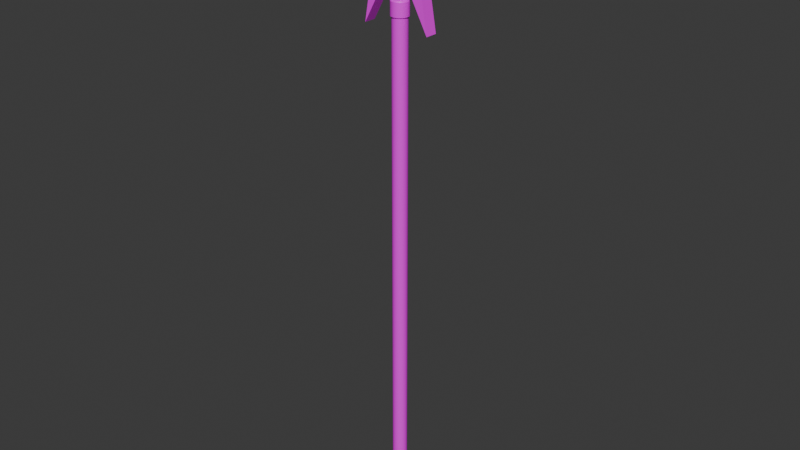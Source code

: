 # Source: spearLvl2.blend  (saved by Blender 5.0.119; exported with 4.5.12 LTS)
import bpy
from mathutils import Matrix  # noqa: F401  (used for matrix-valued properties, if any)

bpy.ops.wm.read_factory_settings(use_empty=True)
scene = bpy.context.scene
scene.name = 'Scene'

# ---- images (referenced by path relative to the original .blend; pixels are not part of the script)
import os
ASSET_DIR = os.environ.get("B2B_ASSET_DIR", "")  # directory of the original .blend (textures are referenced by path, not embedded)
HERE = os.path.dirname(os.path.abspath(__file__))  # packed textures are extracted next to this script under _unpacked/

def load_image(name, relpath, width, height, colorspace="sRGB"):
    """Load a texture the original file referenced (path relative to the .blend, or extracted next to this script)."""
    p = next((c for c in (os.path.join(HERE, relpath), os.path.join(ASSET_DIR, relpath)) if relpath and os.path.exists(c)), "")
    if p:
        img = bpy.data.images.load(p, check_existing=True)
        img.name = name
    else:  # same state as the original file: an image datablock whose file is absent (Cycles renders it pink)
        img = bpy.data.images.new(name, width, height)
        img.source = "FILE"
        img.filepath = "//" + (relpath or name)
    img.colorspace_settings.name = colorspace
    return img
img_spearlvl2texture = load_image('SpearLvl2Texture', 'SpearLvl2Texture.png', 1024, 1024, 'sRGB')

# ---- materials (node trees are filled in below, after node groups)
mat_material_001 = bpy.data.materials.new('Material.001')

# ---- node groups
ng_smooth_by_angle_001 = bpy.data.node_groups.new('Smooth by Angle.001', 'GeometryNodeTree')
_s = ng_smooth_by_angle_001.interface.new_socket(name='Mesh', in_out='OUTPUT', socket_type='NodeSocketGeometry')
_s = ng_smooth_by_angle_001.interface.new_socket(name='Mesh', in_out='INPUT', socket_type='NodeSocketGeometry')
_s = ng_smooth_by_angle_001.interface.new_socket(name='Angle', in_out='INPUT', socket_type='NodeSocketFloat')
_s.subtype = 'ANGLE'
_s.default_value = 0.5236
_s.min_value = 0.0
_s.max_value = 3.142
_s.description = 'Maximum face angle for smooth edges'
_s = ng_smooth_by_angle_001.interface.new_socket(name='Ignore Sharpness', in_out='INPUT', socket_type='NodeSocketBool')
_s.force_non_field = True
ng_smooth_by_angle_001.is_modifier = True
_N = ng_smooth_by_angle_001.nodes; _L = ng_smooth_by_angle_001.links
n0 = _N.new('GeometryNodeSetShadeSmooth'); n0.name = 'Set Shade Smooth'; n0.location = (120, -80)
n0.domain = 'EDGE'
n1 = _N.new('GeometryNodeSetShadeSmooth'); n1.name = 'Set Shade Smooth.001'; n1.location = (300, -80)
n2 = _N.new('NodeGroupOutput'); n2.name = 'Group Output'; n2.location = (480, -80)
n3 = _N.new('GeometryNodeInputMeshEdgeAngle'); n3.name = 'Edge Angle'; n3.location = (-440, -240)
n4 = _N.new('NodeGroupInput'); n4.name = 'Group Input'; n4.location = (-80, -80)
n5 = _N.new('GeometryNodeInputEdgeSmooth'); n5.name = 'Is Edge Smooth'; n5.location = (-260, -120)
n6 = _N.new('GeometryNodeInputShadeSmooth'); n6.name = 'Is Shade Smooth'; n6.location = (-440, -397)
n7 = _N.new('FunctionNodeCompare'); n7.name = 'Compare'; n7.location = (-260, -260)
n7.operation = 'LESS_EQUAL'
n7.inputs[6].default_value = (0.0, 0.0, 0.0, 0.0)
n7.inputs[7].default_value = (0.0, 0.0, 0.0, 0.0)
n8 = _N.new('FunctionNodeBooleanMath'); n8.name = 'Boolean Math.001'; n8.location = (-80, -260)
n9 = _N.new('NodeGroupInput'); n9.name = 'Group Input.001'; n9.location = (-440, -329)
n10 = _N.new('NodeGroupInput'); n10.name = 'Group Input.002'; n10.location = (-259, -189)
n11 = _N.new('FunctionNodeBooleanMath'); n11.name = 'Boolean Math'; n11.location = (-80, -149)
n11.operation = 'OR'
n12 = _N.new('FunctionNodeBooleanMath'); n12.name = 'Boolean Math.002'; n12.location = (-260, -380)
n12.operation = 'OR'
n13 = _N.new('NodeGroupInput'); n13.name = 'Group Input.003'; n13.location = (-440, -460)
_L.new(n3.outputs[0], n7.inputs[0])
_L.new(n1.outputs[0], n2.inputs[0])
_L.new(n9.outputs[1], n7.inputs[1])
_L.new(n7.outputs[0], n8.inputs[0])
_L.new(n4.outputs[0], n0.inputs[0])
_L.new(n0.outputs[0], n1.inputs[0])
_L.new(n8.outputs[0], n0.inputs[2])
_L.new(n10.outputs[2], n11.inputs[1])
_L.new(n5.outputs[0], n11.inputs[0])
_L.new(n11.outputs[0], n0.inputs[1])
_L.new(n13.outputs[2], n12.inputs[1])
_L.new(n6.outputs[0], n12.inputs[0])
_L.new(n12.outputs[0], n8.inputs[1])
n2.is_active_output = True

# ---- material node trees
mat_material_001.use_nodes = True; mat_material_001.node_tree.nodes.clear()
_N = mat_material_001.node_tree.nodes; _L = mat_material_001.node_tree.links
n0 = _N.new('ShaderNodeBsdfPrincipled'); n0.name = 'Principled BSDF'; n0.location = (-200, 100)
n1 = _N.new('ShaderNodeOutputMaterial'); n1.name = 'Material Output'; n1.location = (200, 100)
n2 = _N.new('ShaderNodeTexImage'); n2.name = 'Image Texture'; n2.location = (-490, 71)
n2.image = img_spearlvl2texture
_L.new(n0.outputs[0], n1.inputs[0])
_L.new(n2.outputs[0], n0.inputs[0])
n1.is_active_output = True

# ---- world
world_world = bpy.data.worlds.new('World'); scene.world = world_world
world_world.use_nodes = True; world_world.node_tree.nodes.clear()
_N = world_world.node_tree.nodes; _L = world_world.node_tree.links
n0 = _N.new('ShaderNodeOutputWorld'); n0.name = 'World Output'; n0.location = (300, 300)
n1 = _N.new('ShaderNodeBackground'); n1.name = 'Background'; n1.location = (10, 300)
n1.inputs[0].default_value = (0.05088, 0.05088, 0.05088, 1.0)
_L.new(n1.outputs[0], n0.inputs[0])
n0.is_active_output = True
world_world.color = (0.05088, 0.05088, 0.05088)
world_world.use_sun_shadow = False
world_world.sun_shadow_jitter_overblur = 0.0

# ---- meshes
me_cylinder_001 = bpy.data.meshes.new('Cylinder.001')
me_cylinder_001.from_pydata([(0.02259, -5.581e-08, 0.6818), (0.02216, -0.004407, 0.6818), (0.02087, -0.008645, 0.6818), (0.01878, -0.01255, 0.6818), (0.01597, -0.01597, 0.6818), (0.01255, -0.01878, 0.6818), (0.008645, -0.02087, 0.6818), (0.004407, -0.02216, 0.6818), (-5.576e-08, -0.02259, 0.6818), (-0.004407, -0.02216, 0.6818), (-0.008645, -0.02087, 0.6818), (-0.01255, -0.01878, 0.6818), (-0.01597, -0.01597, 0.6818), (-0.01878, -0.01255, 0.6818), (-0.02087, -0.008645, 0.6818), (-0.02216, -0.004407, 0.6818), (-0.02259, -5.383e-08, 0.6818), (-0.02216, 0.004407, 0.6818), (-0.02087, 0.008645, 0.6818), (-0.01878, 0.01255, 0.6818), (-0.01597, 0.01597, 0.6818), (-0.01255, 0.01878, 0.6818), (-0.008645, 0.02087, 0.6818), (-0.004407, 0.02216, 0.6818), (-5.379e-08, 0.02259, 0.6818), (0.004407, 0.02216, 0.6818), (0.008645, 0.02087, 0.6818), (0.01255, 0.01878, 0.6818), (0.01597, 0.01597, 0.6818), (0.01878, 0.01255, 0.6818), (0.02087, 0.008645, 0.6818), (0.02216, 0.004407, 0.6818), (0.01932, 5.147e-08, -0.6929), (0.01895, -0.003769, -0.6929), (0.01785, -0.007394, -0.6929), (0.01607, -0.01073, -0.6929), (0.01366, -0.01366, -0.6929), (0.01073, -0.01607, -0.6929), (0.007394, -0.01785, -0.6929), (0.003769, -0.01895, -0.6929), (5.147e-08, -0.01932, -0.6929), (-0.003769, -0.01895, -0.6929), (-0.007394, -0.01785, -0.6929), (-0.01073, -0.01607, -0.6929), (-0.01366, -0.01366, -0.6929), (-0.01607, -0.01073, -0.6929), (-0.01785, -0.007394, -0.6929), (-0.01895, -0.003769, -0.6929), (-0.01932, 5.316e-08, -0.6929), (-0.01895, 0.003769, -0.6929), (-0.01785, 0.007394, -0.6929), (-0.01607, 0.01073, -0.6929), (-0.01366, 0.01366, -0.6929), (-0.01073, 0.01607, -0.6929), (-0.007394, 0.01785, -0.6929), (-0.003769, 0.01895, -0.6929), (5.316e-08, 0.01932, -0.6929), (0.003769, 0.01895, -0.6929), (0.007394, 0.01785, -0.6929), (0.01073, 0.01607, -0.6929), (0.01366, 0.01366, -0.6929), (0.01607, 0.01073, -0.6929), (0.01785, 0.007394, -0.6929), (0.01895, 0.003769, -0.6929), (0.02261, -0.004498, -0.6975), (0.0213, -0.008823, -0.6975), (0.01917, -0.01281, -0.6975), (0.0163, -0.0163, -0.6975), (0.01281, -0.01917, -0.6975), (0.008823, -0.0213, -0.6975), (0.004498, -0.02261, -0.6975), (5.167e-08, -0.02305, -0.6975), (-0.004498, -0.02261, -0.6975), (-0.008823, -0.0213, -0.6975), (-0.01281, -0.01917, -0.6975), (-0.0163, -0.0163, -0.6975), (-0.01917, -0.01281, -0.6975), (-0.0213, -0.008823, -0.6975), (-0.02261, -0.004498, -0.6975), (-0.02305, 5.357e-08, -0.6975), (-0.02261, 0.004498, -0.6975), (-0.0213, 0.008823, -0.6975), (-0.01917, 0.01281, -0.6975), (-0.0163, 0.0163, -0.6975), (-0.01281, 0.01917, -0.6975), (-0.008823, 0.0213, -0.6975), (-0.004498, 0.02261, -0.6975), (5.369e-08, 0.02305, -0.6975), (0.004498, 0.02261, -0.6975), (0.008823, 0.0213, -0.6975), (0.01281, 0.01917, -0.6975), (0.0163, 0.0163, -0.6975), (0.01917, 0.01281, -0.6975), (0.0213, 0.008823, -0.6975), (0.02261, 0.004498, -0.6975), (0.02305, 5.156e-08, -0.6975), (0.02268, 5.237e-08, -0.7081), (0.02305, 5.228e-08, -0.707), (0.02224, -0.004425, -0.7081), (0.02261, -0.004498, -0.707), (0.02095, -0.008679, -0.7081), (0.0213, -0.008823, -0.707), (0.01886, -0.0126, -0.7081), (0.01917, -0.01281, -0.707), (0.01604, -0.01604, -0.7081), (0.0163, -0.0163, -0.707), (0.0126, -0.01886, -0.7081), (0.01281, -0.01917, -0.707), (0.008679, -0.02095, -0.7081), (0.008823, -0.0213, -0.707), (0.004425, -0.02224, -0.7081), (0.004498, -0.02261, -0.707), (5.25e-08, -0.02268, -0.7081), (5.24e-08, -0.02305, -0.707), (-0.004425, -0.02224, -0.7081), (-0.004498, -0.02261, -0.707), (-0.008679, -0.02095, -0.7081), (-0.008823, -0.0213, -0.707), (-0.0126, -0.01886, -0.7081), (-0.01281, -0.01917, -0.707), (-0.01604, -0.01604, -0.7081), (-0.0163, -0.0163, -0.707), (-0.01886, -0.0126, -0.7081), (-0.01917, -0.01281, -0.707), (-0.02095, -0.008679, -0.7081), (-0.0213, -0.008822, -0.707), (-0.02224, -0.004425, -0.7081), (-0.02261, -0.004498, -0.707), (-0.02268, 5.435e-08, -0.7081), (-0.02305, 5.429e-08, -0.707), (-0.02224, 0.004425, -0.7081), (-0.02261, 0.004498, -0.707), (-0.02095, 0.008679, -0.7081), (-0.0213, 0.008823, -0.707), (-0.01886, 0.0126, -0.7081), (-0.01917, 0.01281, -0.707), (-0.01604, 0.01604, -0.7081), (-0.0163, 0.0163, -0.707), (-0.0126, 0.01886, -0.7081), (-0.01281, 0.01917, -0.707), (-0.008679, 0.02095, -0.7081), (-0.008822, 0.0213, -0.707), (-0.004425, 0.02224, -0.7081), (-0.004498, 0.02261, -0.707), (5.448e-08, 0.02268, -0.7081), (5.441e-08, 0.02305, -0.707), (0.004425, 0.02224, -0.7081), (0.004498, 0.02261, -0.707), (0.008679, 0.02095, -0.7081), (0.008823, 0.0213, -0.707), (0.0126, 0.01886, -0.7081), (0.01281, 0.01917, -0.707), (0.01604, 0.01604, -0.7081), (0.0163, 0.0163, -0.707), (0.01886, 0.0126, -0.7081), (0.01917, 0.01281, -0.707), (0.02095, 0.008679, -0.7081), (0.0213, 0.008823, -0.707), (0.02224, 0.004425, -0.7081), (0.02261, 0.004498, -0.707), (0.01932, -5.192e-10, 0.6443), (0.01895, -0.003769, 0.6443), (0.01785, -0.007394, 0.6443), (0.01607, -0.01073, 0.6443), (0.01366, -0.01366, 0.6443), (0.01073, -0.01607, 0.6443), (0.007394, -0.01785, 0.6443), (0.003769, -0.01895, 0.6443), (-5.192e-10, -0.01932, 0.6443), (-0.003769, -0.01895, 0.6443), (-0.007394, -0.01785, 0.6443), (-0.01073, -0.01607, 0.6443), (-0.01366, -0.01366, 0.6443), (-0.01607, -0.01073, 0.6443), (-0.01785, -0.007394, 0.6443), (-0.01895, -0.003769, 0.6443), (-0.01932, 1.17e-09, 0.6443), (-0.01895, 0.003769, 0.6443), (-0.01785, 0.007394, 0.6443), (-0.01607, 0.01073, 0.6443), (-0.01366, 0.01366, 0.6443), (-0.01073, 0.01607, 0.6443), (-0.007394, 0.01785, 0.6443), (-0.003769, 0.01895, 0.6443), (1.17e-09, 0.01932, 0.6443), (0.003769, 0.01895, 0.6443), (0.007394, 0.01785, 0.6443), (0.01073, 0.01607, 0.6443), (0.01366, 0.01366, 0.6443), (0.01607, 0.01073, 0.6443), (0.01785, 0.007394, 0.6443), (0.01895, 0.003769, 0.6443), (0.02259, 1.719e-09, 0.6471), (0.02216, -0.004407, 0.6471), (0.02087, -0.008645, 0.6471), (0.01878, -0.01255, 0.6471), (0.01597, -0.01597, 0.6471), (0.01255, -0.01878, 0.6471), (0.008645, -0.02087, 0.6471), (0.004407, -0.02216, 0.6471), (1.762e-09, -0.02259, 0.6471), (-0.004407, -0.02216, 0.6471), (-0.008645, -0.02087, 0.6471), (-0.01255, -0.01878, 0.6471), (-0.01597, -0.01597, 0.6471), (-0.01878, -0.01255, 0.6471), (-0.02087, -0.008645, 0.6471), (-0.02216, -0.004407, 0.6471), (-0.02259, 3.694e-09, 0.6471), (-0.02216, 0.004407, 0.6471), (-0.02087, 0.008645, 0.6471), (-0.01878, 0.01255, 0.6471), (-0.01597, 0.01597, 0.6471), (-0.01255, 0.01878, 0.6471), (-0.008645, 0.02087, 0.6471), (-0.004407, 0.02216, 0.6471), (3.737e-09, 0.02259, 0.6471), (0.004407, 0.02216, 0.6471), (0.008645, 0.02087, 0.6471), (0.01255, 0.01878, 0.6471), (0.01597, 0.01597, 0.6471), (0.01878, 0.01255, 0.6471), (0.02087, 0.008645, 0.6471), (0.02216, 0.004407, 0.6471), (0.02056, -0.004091, 0.6844), (0.02097, -5.625e-08, 0.6844), (0.01937, -0.008024, 0.6844), (0.01743, -0.01165, 0.6844), (0.01483, -0.01483, 0.6844), (0.01165, -0.01743, 0.6844), (0.008024, -0.01937, 0.6844), (0.004091, -0.02056, 0.6844), (-5.585e-08, -0.02097, 0.6844), (-0.004091, -0.02056, 0.6844), (-0.008024, -0.01937, 0.6844), (-0.01165, -0.01743, 0.6844), (-0.01483, -0.01483, 0.6844), (-0.01743, -0.01165, 0.6844), (-0.01937, -0.008024, 0.6844), (-0.02056, -0.004091, 0.6844), (-0.02097, -5.442e-08, 0.6844), (-0.02056, 0.004091, 0.6844), (-0.01937, 0.008024, 0.6844), (-0.01743, 0.01165, 0.6844), (-0.01483, 0.01483, 0.6844), (-0.01165, 0.01743, 0.6844), (-0.008024, 0.01937, 0.6844), (-0.004091, 0.02056, 0.6844), (-5.401e-08, 0.02097, 0.6844), (0.004091, 0.02056, 0.6844), (0.008024, 0.01937, 0.6844), (0.01165, 0.01743, 0.6844), (0.01483, 0.01483, 0.6844), (0.01743, 0.01165, 0.6844), (0.01937, 0.008024, 0.6844), (0.02056, 0.004091, 0.6844)], [], [(192, 0, 1, 193), (193, 1, 2, 194), (194, 2, 3, 195), (195, 3, 4, 196), (196, 4, 5, 197), (197, 5, 6, 198), (198, 6, 7, 199), (199, 7, 8, 200), (200, 8, 9, 201), (201, 9, 10, 202), (202, 10, 11, 203), (203, 11, 12, 204), (204, 12, 13, 205), (205, 13, 14, 206), (206, 14, 15, 207), (207, 15, 16, 208), (208, 16, 17, 209), (209, 17, 18, 210), (210, 18, 19, 211), (211, 19, 20, 212), (212, 20, 21, 213), (213, 21, 22, 214), (214, 22, 23, 215), (215, 23, 24, 216), (216, 24, 25, 217), (217, 25, 26, 218), (218, 26, 27, 219), (219, 27, 28, 220), (220, 28, 29, 221), (221, 29, 30, 222), (12, 11, 235, 236), (222, 30, 31, 223), (223, 31, 0, 192), (159, 94, 95, 97), (94, 63, 32, 95), (93, 62, 63, 94), (92, 61, 62, 93), (91, 60, 61, 92), (90, 59, 60, 91), (89, 58, 59, 90), (88, 57, 58, 89), (87, 56, 57, 88), (86, 55, 56, 87), (85, 54, 55, 86), (84, 53, 54, 85), (83, 52, 53, 84), (82, 51, 52, 83), (81, 50, 51, 82), (80, 49, 50, 81), (79, 48, 49, 80), (78, 47, 48, 79), (77, 46, 47, 78), (76, 45, 46, 77), (75, 44, 45, 76), (74, 43, 44, 75), (73, 42, 43, 74), (72, 41, 42, 73), (71, 40, 41, 72), (70, 39, 40, 71), (69, 38, 39, 70), (68, 37, 38, 69), (67, 36, 37, 68), (66, 35, 36, 67), (65, 34, 35, 66), (64, 33, 34, 65), (95, 32, 33, 64), (96, 98, 100, 102, 104, 106, 108, 110, 112, 114, 116, 118, 120, 122, 124, 126, 128, 130, 132, 134, 136, 138, 140, 142, 144, 146, 148, 150, 152, 154, 156, 158), (101, 65, 66, 103), (103, 66, 67, 105), (105, 67, 68, 107), (107, 68, 69, 109), (109, 69, 70, 111), (111, 70, 71, 113), (113, 71, 72, 115), (115, 72, 73, 117), (117, 73, 74, 119), (119, 74, 75, 121), (121, 75, 76, 123), (123, 76, 77, 125), (125, 77, 78, 127), (127, 78, 79, 129), (129, 79, 80, 131), (131, 80, 81, 133), (133, 81, 82, 135), (135, 82, 83, 137), (137, 83, 84, 139), (139, 84, 85, 141), (141, 85, 86, 143), (143, 86, 87, 145), (145, 87, 88, 147), (147, 88, 89, 149), (149, 89, 90, 151), (151, 90, 91, 153), (153, 91, 92, 155), (155, 92, 93, 157), (157, 93, 94, 159), (99, 64, 65, 101), (97, 99, 98, 96), (99, 101, 100, 98), (101, 103, 102, 100), (103, 105, 104, 102), (105, 107, 106, 104), (107, 109, 108, 106), (109, 111, 110, 108), (111, 113, 112, 110), (113, 115, 114, 112), (115, 117, 116, 114), (117, 119, 118, 116), (119, 121, 120, 118), (121, 123, 122, 120), (123, 125, 124, 122), (125, 127, 126, 124), (127, 129, 128, 126), (129, 131, 130, 128), (131, 133, 132, 130), (133, 135, 134, 132), (135, 137, 136, 134), (137, 139, 138, 136), (139, 141, 140, 138), (141, 143, 142, 140), (143, 145, 144, 142), (145, 147, 146, 144), (147, 149, 148, 146), (149, 151, 150, 148), (151, 153, 152, 150), (153, 155, 154, 152), (155, 157, 156, 154), (157, 159, 158, 156), (159, 97, 96, 158), (97, 95, 64, 99), (63, 191, 160, 32), (62, 190, 191, 63), (61, 189, 190, 62), (60, 188, 189, 61), (59, 187, 188, 60), (58, 186, 187, 59), (57, 185, 186, 58), (56, 184, 185, 57), (55, 183, 184, 56), (54, 182, 183, 55), (53, 181, 182, 54), (52, 180, 181, 53), (51, 179, 180, 52), (50, 178, 179, 51), (49, 177, 178, 50), (48, 176, 177, 49), (47, 175, 176, 48), (46, 174, 175, 47), (45, 173, 174, 46), (44, 172, 173, 45), (43, 171, 172, 44), (42, 170, 171, 43), (41, 169, 170, 42), (40, 168, 169, 41), (39, 167, 168, 40), (38, 166, 167, 39), (37, 165, 166, 38), (36, 164, 165, 37), (35, 163, 164, 36), (34, 162, 163, 35), (33, 161, 162, 34), (32, 160, 161, 33), (191, 223, 192, 160), (190, 222, 223, 191), (189, 221, 222, 190), (188, 220, 221, 189), (187, 219, 220, 188), (186, 218, 219, 187), (185, 217, 218, 186), (184, 216, 217, 185), (183, 215, 216, 184), (182, 214, 215, 183), (181, 213, 214, 182), (180, 212, 213, 181), (179, 211, 212, 180), (178, 210, 211, 179), (177, 209, 210, 178), (176, 208, 209, 177), (175, 207, 208, 176), (174, 206, 207, 175), (173, 205, 206, 174), (172, 204, 205, 173), (171, 203, 204, 172), (170, 202, 203, 171), (169, 201, 202, 170), (168, 200, 201, 169), (167, 199, 200, 168), (166, 198, 199, 167), (165, 197, 198, 166), (164, 196, 197, 165), (163, 195, 196, 164), (162, 194, 195, 163), (161, 193, 194, 162), (160, 192, 193, 161), (224, 225, 255, 254, 253, 252, 251, 250, 249, 248, 247, 246, 245, 244, 243, 242, 241, 240, 239, 238, 237, 236, 235, 234, 233, 232, 231, 230, 229, 228, 227, 226), (26, 25, 249, 250), (13, 12, 236, 237), (1, 0, 225, 224), (27, 26, 250, 251), (14, 13, 237, 238), (28, 27, 251, 252), (15, 14, 238, 239), (2, 1, 224, 226), (29, 28, 252, 253), (16, 15, 239, 240), (3, 2, 226, 227), (30, 29, 253, 254), (17, 16, 240, 241), (4, 3, 227, 228), (31, 30, 254, 255), (18, 17, 241, 242), (5, 4, 228, 229), (0, 31, 255, 225), (19, 18, 242, 243), (6, 5, 229, 230), (20, 19, 243, 244), (7, 6, 230, 231), (21, 20, 244, 245), (8, 7, 231, 232), (22, 21, 245, 246), (9, 8, 232, 233), (23, 22, 246, 247), (10, 9, 233, 234), (24, 23, 247, 248), (11, 10, 234, 235), (25, 24, 248, 249)])
me_cylinder_001.polygons.foreach_set('use_smooth', [True] * 226)
_uv = me_cylinder_001.uv_layers.new(name='UVMap')
_uv.uv.foreach_set('vector', [0.2248, 0.6501, 0.2248, 0.6245, 0.2275, 0.6246, 0.2275, 0.6502, 0.204, 0.6222, 0.204, 0.5966, 0.2063, 0.5964, 0.2063, 0.6221, 0.2063, 0.6221, 0.2063, 0.5964, 0.209, 0.5964, 0.209, 0.622, 0.209, 0.622, 0.209, 0.5964, 0.2121, 0.5963, 0.2121, 0.6219, 0.2121, 0.6219, 0.2121, 0.5963, 0.2153, 0.5963, 0.2153, 0.6219, 0.2153, 0.6219, 0.2153, 0.5963, 0.2186, 0.5963, 0.2186, 0.6219, 0.2186, 0.6219, 0.2186, 0.5963, 0.2218, 0.5963, 0.2218, 0.6219, 0.2218, 0.6219, 0.2218, 0.5963, 0.2248, 0.5964, 0.2248, 0.622, 0.2248, 0.622, 0.2248, 0.5964, 0.2275, 0.5964, 0.2275, 0.6221, 0.2275, 0.6221, 0.2275, 0.5964, 0.2298, 0.5966, 0.2298, 0.6222, 0.204, 0.7065, 0.204, 0.6808, 0.2067, 0.6807, 0.2067, 0.7064, 0.2067, 0.7064, 0.2067, 0.6807, 0.2097, 0.6807, 0.2097, 0.7063, 0.2097, 0.7063, 0.2097, 0.6807, 0.213, 0.6806, 0.213, 0.7063, 0.213, 0.7063, 0.213, 0.6806, 0.2162, 0.6806, 0.2162, 0.7063, 0.2162, 0.7063, 0.2162, 0.6806, 0.2195, 0.6807, 0.2195, 0.7063, 0.2195, 0.7063, 0.2195, 0.6807, 0.2225, 0.6807, 0.2225, 0.7064, 0.2225, 0.7064, 0.2225, 0.6807, 0.2252, 0.6808, 0.2252, 0.7065, 0.204, 0.6785, 0.204, 0.6528, 0.2063, 0.6527, 0.2063, 0.6783, 0.2063, 0.6783, 0.2063, 0.6527, 0.209, 0.6526, 0.209, 0.6782, 0.209, 0.6782, 0.209, 0.6526, 0.2121, 0.6525, 0.2121, 0.6782, 0.2121, 0.6782, 0.2121, 0.6525, 0.2153, 0.6525, 0.2153, 0.6781, 0.2153, 0.6781, 0.2153, 0.6525, 0.2186, 0.6525, 0.2186, 0.6781, 0.2186, 0.6781, 0.2186, 0.6525, 0.2218, 0.6525, 0.2218, 0.6782, 0.2218, 0.6782, 0.2218, 0.6525, 0.2248, 0.6526, 0.2248, 0.6782, 0.2248, 0.6782, 0.2248, 0.6526, 0.2275, 0.6527, 0.2275, 0.6783, 0.204, 0.6503, 0.204, 0.6247, 0.2063, 0.6246, 0.2063, 0.6502, 0.2063, 0.6502, 0.2063, 0.6246, 0.209, 0.6245, 0.209, 0.6501, 0.209, 0.6501, 0.209, 0.6245, 0.2121, 0.6244, 0.2121, 0.65, 0.2121, 0.65, 0.2121, 0.6244, 0.2153, 0.6244, 0.2153, 0.65, 0.2153, 0.65, 0.2153, 0.6244, 0.2186, 0.6244, 0.2186, 0.65, 0.2097, 0.6807, 0.2067, 0.6807, 0.2073, 0.6789, 0.2101, 0.6789, 0.2186, 0.65, 0.2186, 0.6244, 0.2218, 0.6244, 0.2218, 0.65, 0.2218, 0.65, 0.2218, 0.6244, 0.2248, 0.6245, 0.2248, 0.6501, 0.04508, 0.9987, 0.04506, 0.9916, 0.04815, 0.9917, 0.04817, 0.9987, 0.04506, 0.9916, 0.04425, 0.9884, 0.04684, 0.9884, 0.04815, 0.9917, 0.04178, 0.9916, 0.0415, 0.9883, 0.04425, 0.9884, 0.04506, 0.9916, 0.03844, 0.9916, 0.0387, 0.9883, 0.0415, 0.9883, 0.04178, 0.9916, 0.03516, 0.9916, 0.03595, 0.9884, 0.0387, 0.9883, 0.03844, 0.9916, 0.03207, 0.9917, 0.03336, 0.9884, 0.03595, 0.9884, 0.03516, 0.9916, 0.2073, 0.7204, 0.2045, 0.7207, 0.204, 0.7179, 0.2066, 0.7171, 0.2073, 0.7237, 0.2045, 0.7235, 0.2045, 0.7207, 0.2073, 0.7204, 0.2066, 0.727, 0.204, 0.7262, 0.2045, 0.7235, 0.2073, 0.7237, 0.09189, 0.9916, 0.09109, 0.9884, 0.09368, 0.9884, 0.09498, 0.9917, 0.08861, 0.9916, 0.08834, 0.9883, 0.09109, 0.9884, 0.09189, 0.9916, 0.08526, 0.9916, 0.08553, 0.9883, 0.08834, 0.9883, 0.08861, 0.9916, 0.08198, 0.9916, 0.08279, 0.9884, 0.08553, 0.9883, 0.08526, 0.9916, 0.07889, 0.9917, 0.0802, 0.9884, 0.08279, 0.9884, 0.08198, 0.9916, 0.204, 0.734, 0.2067, 0.7337, 0.2073, 0.7365, 0.2046, 0.7373, 0.204, 0.7307, 0.2067, 0.7309, 0.2067, 0.7337, 0.204, 0.734, 0.2046, 0.7274, 0.2073, 0.7282, 0.2067, 0.7309, 0.204, 0.7307, 0.06752, 0.9916, 0.06672, 0.9884, 0.06931, 0.9884, 0.07061, 0.9917, 0.06424, 0.9916, 0.06397, 0.9883, 0.06672, 0.9884, 0.06752, 0.9916, 0.06089, 0.9916, 0.06117, 0.9883, 0.06397, 0.9883, 0.06424, 0.9916, 0.05761, 0.9916, 0.05842, 0.9884, 0.06117, 0.9883, 0.06089, 0.9916, 0.05452, 0.9917, 0.05583, 0.9884, 0.05842, 0.9884, 0.05761, 0.9916, 0.204, 0.7443, 0.2067, 0.744, 0.2073, 0.7467, 0.2046, 0.7475, 0.204, 0.7409, 0.2067, 0.7412, 0.2067, 0.744, 0.204, 0.7443, 0.2046, 0.7376, 0.2073, 0.7384, 0.2067, 0.7412, 0.204, 0.7409, 0.01832, 0.9916, 0.01752, 0.9884, 0.02011, 0.9884, 0.02141, 0.9917, 0.01504, 0.9916, 0.01477, 0.9883, 0.01752, 0.9884, 0.01832, 0.9916, 0.0117, 0.9916, 0.01197, 0.9883, 0.01477, 0.9883, 0.01504, 0.9916, 0.008417, 0.9916, 0.009219, 0.9884, 0.01197, 0.9883, 0.0117, 0.9916, 0.005327, 0.9917, 0.006629, 0.9884, 0.009219, 0.9884, 0.008417, 0.9916, 0.2073, 0.7101, 0.2045, 0.7104, 0.204, 0.7076, 0.2066, 0.7068, 0.2073, 0.7135, 0.2045, 0.7132, 0.2045, 0.7104, 0.2073, 0.7101, 0.2066, 0.7167, 0.204, 0.7159, 0.2045, 0.7132, 0.2073, 0.7135, 0.2101, 0.4607, 0.2077, 0.4583, 0.2059, 0.4556, 0.2046, 0.4526, 0.204, 0.4493, 0.204, 0.4461, 0.2046, 0.4428, 0.2059, 0.4398, 0.2077, 0.4371, 0.2101, 0.4347, 0.2128, 0.4329, 0.2158, 0.4316, 0.2191, 0.431, 0.2223, 0.431, 0.2256, 0.4316, 0.2286, 0.4329, 0.2313, 0.4347, 0.2337, 0.4371, 0.2355, 0.4398, 0.2368, 0.4428, 0.2374, 0.4461, 0.2374, 0.4493, 0.2368, 0.4526, 0.2355, 0.4556, 0.2337, 0.4583, 0.2313, 0.4607, 0.2286, 0.4625, 0.2256, 0.4638, 0.2223, 0.4644, 0.2191, 0.4644, 0.2158, 0.4638, 0.2128, 0.4625, 0.002546, 0.9988, 0.002546, 0.9918, 0.005327, 0.9917, 0.005327, 0.9987, 0.005327, 0.9987, 0.005327, 0.9917, 0.008417, 0.9916, 0.008417, 0.9987, 0.008417, 0.9987, 0.008417, 0.9916, 0.0117, 0.9916, 0.0117, 0.9986, 0.0117, 0.9986, 0.0117, 0.9916, 0.01504, 0.9916, 0.01504, 0.9986, 0.01504, 0.9986, 0.01504, 0.9916, 0.01832, 0.9916, 0.01832, 0.9987, 0.01832, 0.9987, 0.01832, 0.9916, 0.02141, 0.9917, 0.02141, 0.9987, 0.02141, 0.9987, 0.02141, 0.9917, 0.02419, 0.9918, 0.02419, 0.9988, 0.02419, 0.9988, 0.02419, 0.9918, 0.02656, 0.9919, 0.02656, 0.999, 0.05172, 0.9988, 0.05174, 0.9918, 0.05452, 0.9917, 0.05451, 0.9987, 0.05451, 0.9987, 0.05452, 0.9917, 0.05761, 0.9916, 0.0576, 0.9987, 0.0576, 0.9987, 0.05761, 0.9916, 0.06089, 0.9916, 0.06088, 0.9986, 0.06088, 0.9986, 0.06089, 0.9916, 0.06424, 0.9916, 0.06422, 0.9986, 0.06422, 0.9986, 0.06424, 0.9916, 0.06752, 0.9916, 0.0675, 0.9987, 0.0675, 0.9987, 0.06752, 0.9916, 0.07061, 0.9917, 0.07059, 0.9988, 0.07059, 0.9988, 0.07061, 0.9917, 0.07339, 0.9918, 0.07337, 0.9989, 0.07337, 0.9989, 0.07339, 0.9918, 0.07575, 0.9919, 0.07574, 0.999, 0.07611, 0.9988, 0.07611, 0.9918, 0.07889, 0.9917, 0.07889, 0.9987, 0.07889, 0.9987, 0.07889, 0.9917, 0.08198, 0.9916, 0.08198, 0.9987, 0.08198, 0.9987, 0.08198, 0.9916, 0.08526, 0.9916, 0.08526, 0.9986, 0.08526, 0.9986, 0.08526, 0.9916, 0.08861, 0.9916, 0.08861, 0.9986, 0.08861, 0.9986, 0.08861, 0.9916, 0.09189, 0.9916, 0.09189, 0.9987, 0.09189, 0.9987, 0.09189, 0.9916, 0.09498, 0.9917, 0.09498, 0.9987, 0.09498, 0.9987, 0.09498, 0.9917, 0.09776, 0.9918, 0.09776, 0.9988, 0.02694, 0.999, 0.02692, 0.9919, 0.02928, 0.9918, 0.0293, 0.9989, 0.0293, 0.9989, 0.02928, 0.9918, 0.03207, 0.9917, 0.03208, 0.9988, 0.03208, 0.9988, 0.03207, 0.9917, 0.03516, 0.9916, 0.03517, 0.9987, 0.03517, 0.9987, 0.03516, 0.9916, 0.03844, 0.9916, 0.03845, 0.9986, 0.03845, 0.9986, 0.03844, 0.9916, 0.04178, 0.9916, 0.0418, 0.9986, 0.0418, 0.9986, 0.04178, 0.9916, 0.04506, 0.9916, 0.04508, 0.9987, 0.000181, 0.999, 0.000181, 0.9919, 0.002546, 0.9918, 0.002546, 0.9988, 0.04817, 0.9987, 0.05095, 0.9988, 0.05077, 0.9996, 0.04804, 0.9996, 0.000181, 0.999, 0.002546, 0.9988, 0.002722, 0.9997, 0.0003953, 0.9998, 0.002546, 0.9988, 0.005327, 0.9987, 0.005458, 0.9996, 0.002722, 0.9997, 0.005327, 0.9987, 0.008417, 0.9987, 0.008497, 0.9995, 0.005458, 0.9996, 0.008417, 0.9987, 0.0117, 0.9986, 0.01172, 0.9995, 0.008497, 0.9995, 0.0117, 0.9986, 0.01504, 0.9986, 0.01501, 0.9995, 0.01172, 0.9995, 0.01504, 0.9986, 0.01832, 0.9987, 0.01824, 0.9995, 0.01501, 0.9995, 0.01832, 0.9987, 0.02141, 0.9987, 0.02128, 0.9996, 0.01824, 0.9995, 0.02141, 0.9987, 0.02419, 0.9988, 0.02402, 0.9997, 0.02128, 0.9996, 0.02419, 0.9988, 0.02656, 0.999, 0.02634, 0.9998, 0.02402, 0.9997, 0.05172, 0.9988, 0.05451, 0.9987, 0.05463, 0.9996, 0.0519, 0.9996, 0.05451, 0.9987, 0.0576, 0.9987, 0.05767, 0.9995, 0.05463, 0.9996, 0.0576, 0.9987, 0.06088, 0.9986, 0.0609, 0.9995, 0.05767, 0.9995, 0.06088, 0.9986, 0.06422, 0.9986, 0.06419, 0.9995, 0.0609, 0.9995, 0.06422, 0.9986, 0.0675, 0.9987, 0.06742, 0.9995, 0.06419, 0.9995, 0.0675, 0.9987, 0.07059, 0.9988, 0.07046, 0.9996, 0.06742, 0.9995, 0.07059, 0.9988, 0.07337, 0.9989, 0.07319, 0.9997, 0.07046, 0.9996, 0.07337, 0.9989, 0.07574, 0.999, 0.07552, 0.9998, 0.07319, 0.9997, 0.07611, 0.9988, 0.07889, 0.9987, 0.07902, 0.9996, 0.07629, 0.9997, 0.07889, 0.9987, 0.08198, 0.9987, 0.08206, 0.9995, 0.07902, 0.9996, 0.08198, 0.9987, 0.08526, 0.9986, 0.08529, 0.9995, 0.08206, 0.9995, 0.08526, 0.9986, 0.08861, 0.9986, 0.08858, 0.9995, 0.08529, 0.9995, 0.08861, 0.9986, 0.09189, 0.9987, 0.09181, 0.9995, 0.08858, 0.9995, 0.09189, 0.9987, 0.09498, 0.9987, 0.09485, 0.9996, 0.09181, 0.9995, 0.09498, 0.9987, 0.09776, 0.9988, 0.09758, 0.9997, 0.09485, 0.9996, 0.02694, 0.999, 0.0293, 0.9989, 0.02948, 0.9997, 0.02715, 0.9998, 0.0293, 0.9989, 0.03208, 0.9988, 0.03221, 0.9996, 0.02948, 0.9997, 0.03208, 0.9988, 0.03517, 0.9987, 0.03525, 0.9995, 0.03221, 0.9996, 0.03517, 0.9987, 0.03845, 0.9986, 0.03848, 0.9995, 0.03525, 0.9995, 0.03845, 0.9986, 0.0418, 0.9986, 0.04177, 0.9995, 0.03848, 0.9995, 0.0418, 0.9986, 0.04508, 0.9987, 0.045, 0.9995, 0.04177, 0.9995, 0.04508, 0.9987, 0.04817, 0.9987, 0.04804, 0.9996, 0.045, 0.9995, 0.04817, 0.9987, 0.04815, 0.9917, 0.05093, 0.9918, 0.05095, 0.9988, 0.04425, 0.9884, 0.04212, 0.0002042, 0.04471, 0.0002556, 0.04684, 0.9884, 0.0415, 0.9883, 0.03937, 0.000181, 0.04212, 0.0002042, 0.04425, 0.9884, 0.0387, 0.9883, 0.03657, 0.0001871, 0.03937, 0.000181, 0.0415, 0.9883, 0.03595, 0.9884, 0.03382, 0.0002221, 0.03657, 0.0001871, 0.0387, 0.9883, 0.03336, 0.9884, 0.03123, 0.0002846, 0.03382, 0.0002221, 0.03595, 0.9884, 0.03103, 0.9885, 0.0289, 0.0003723, 0.03123, 0.0002846, 0.03336, 0.9884, 0.02905, 0.9886, 0.02692, 0.0004818, 0.0289, 0.0003723, 0.03103, 0.9885, 0.09368, 0.9884, 0.09368, 0.000267, 0.09601, 0.0003497, 0.09601, 0.9885, 0.09109, 0.9884, 0.09109, 0.0002101, 0.09368, 0.000267, 0.09368, 0.9884, 0.08834, 0.9883, 0.08834, 0.000181, 0.09109, 0.0002101, 0.09109, 0.9884, 0.08553, 0.9883, 0.08553, 0.000181, 0.08834, 0.000181, 0.08834, 0.9883, 0.08279, 0.9884, 0.08279, 0.0002101, 0.08553, 0.000181, 0.08553, 0.9883, 0.0802, 0.9884, 0.0802, 0.000267, 0.08279, 0.0002101, 0.08279, 0.9884, 0.07787, 0.9885, 0.07787, 0.0003497, 0.0802, 0.000267, 0.0802, 0.9884, 0.07164, 0.9885, 0.07377, 0.0003723, 0.07575, 0.0004818, 0.07362, 0.9886, 0.06931, 0.9884, 0.07144, 0.0002846, 0.07377, 0.0003723, 0.07164, 0.9885, 0.06672, 0.9884, 0.06885, 0.0002221, 0.07144, 0.0002846, 0.06931, 0.9884, 0.06397, 0.9883, 0.0661, 0.0001871, 0.06885, 0.0002221, 0.06672, 0.9884, 0.06117, 0.9883, 0.0633, 0.0001811, 0.0661, 0.0001871, 0.06397, 0.9883, 0.05842, 0.9884, 0.06055, 0.0002042, 0.0633, 0.0001811, 0.06117, 0.9883, 0.05583, 0.9884, 0.05796, 0.0002555, 0.06055, 0.0002042, 0.05842, 0.9884, 0.0535, 0.9885, 0.05563, 0.0003332, 0.05796, 0.0002555, 0.05583, 0.9884, 0.05152, 0.9886, 0.05364, 0.0004342, 0.05563, 0.0003332, 0.0535, 0.9885, 0.02011, 0.9884, 0.02011, 0.000267, 0.02244, 0.0003497, 0.02244, 0.9885, 0.01752, 0.9884, 0.01752, 0.0002101, 0.02011, 0.000267, 0.02011, 0.9884, 0.01477, 0.9883, 0.01477, 0.000181, 0.01752, 0.0002101, 0.01752, 0.9884, 0.01197, 0.9883, 0.01197, 0.000181, 0.01477, 0.000181, 0.01477, 0.9883, 0.009219, 0.9884, 0.009219, 0.0002101, 0.01197, 0.000181, 0.01197, 0.9883, 0.006629, 0.9884, 0.006629, 0.000267, 0.009219, 0.0002101, 0.009219, 0.9884, 0.004299, 0.9885, 0.004299, 0.0003497, 0.006629, 0.000267, 0.006629, 0.9884, 0.04917, 0.9885, 0.04704, 0.0003332, 0.04903, 0.0004342, 0.05115, 0.9886, 0.04684, 0.9884, 0.04471, 0.0002556, 0.04704, 0.0003332, 0.04917, 0.9885, 0.2139, 0.4688, 0.2128, 0.4667, 0.2158, 0.4654, 0.2165, 0.4677, 0.2116, 0.4703, 0.21, 0.4685, 0.2128, 0.4667, 0.2139, 0.4688, 0.2096, 0.4723, 0.2077, 0.4708, 0.21, 0.4685, 0.2116, 0.4703, 0.208, 0.4747, 0.2059, 0.4735, 0.2077, 0.4708, 0.2096, 0.4723, 0.207, 0.4773, 0.2046, 0.4765, 0.2059, 0.4735, 0.208, 0.4747, 0.2064, 0.48, 0.204, 0.4798, 0.2046, 0.4765, 0.207, 0.4773, 0.2064, 0.4828, 0.204, 0.483, 0.204, 0.4798, 0.2064, 0.48, 0.207, 0.4856, 0.2046, 0.4863, 0.204, 0.483, 0.2064, 0.4828, 0.208, 0.4881, 0.2059, 0.4893, 0.2046, 0.4863, 0.207, 0.4856, 0.2096, 0.4905, 0.2077, 0.492, 0.2059, 0.4893, 0.208, 0.4881, 0.2116, 0.4925, 0.21, 0.4943, 0.2077, 0.492, 0.2096, 0.4905, 0.2139, 0.494, 0.2128, 0.4961, 0.21, 0.4943, 0.2116, 0.4925, 0.2165, 0.4951, 0.2158, 0.4974, 0.2128, 0.4961, 0.2139, 0.494, 0.2192, 0.4956, 0.219, 0.498, 0.2158, 0.4974, 0.2165, 0.4951, 0.222, 0.4956, 0.2223, 0.498, 0.219, 0.498, 0.2192, 0.4956, 0.2248, 0.4951, 0.2255, 0.4974, 0.2223, 0.498, 0.222, 0.4956, 0.2274, 0.494, 0.2285, 0.4961, 0.2255, 0.4974, 0.2248, 0.4951, 0.2297, 0.4925, 0.2312, 0.4943, 0.2285, 0.4961, 0.2274, 0.494, 0.2317, 0.4905, 0.2336, 0.492, 0.2312, 0.4943, 0.2297, 0.4925, 0.2332, 0.4881, 0.2354, 0.4893, 0.2336, 0.492, 0.2317, 0.4905, 0.2343, 0.4856, 0.2366, 0.4863, 0.2354, 0.4893, 0.2332, 0.4881, 0.2349, 0.4828, 0.2373, 0.483, 0.2366, 0.4863, 0.2343, 0.4856, 0.2349, 0.48, 0.2373, 0.4798, 0.2373, 0.483, 0.2349, 0.4828, 0.2343, 0.4773, 0.2366, 0.4765, 0.2373, 0.4798, 0.2349, 0.48, 0.2332, 0.4747, 0.2354, 0.4735, 0.2366, 0.4765, 0.2343, 0.4773, 0.2317, 0.4723, 0.2336, 0.4708, 0.2354, 0.4735, 0.2332, 0.4747, 0.2297, 0.4703, 0.2312, 0.4685, 0.2336, 0.4708, 0.2317, 0.4723, 0.2274, 0.4688, 0.2285, 0.4667, 0.2312, 0.4685, 0.2297, 0.4703, 0.2248, 0.4677, 0.2255, 0.4654, 0.2285, 0.4667, 0.2274, 0.4688, 0.222, 0.4672, 0.2223, 0.4648, 0.2255, 0.4654, 0.2248, 0.4677, 0.2192, 0.4672, 0.219, 0.4648, 0.2223, 0.4648, 0.222, 0.4672, 0.2165, 0.4677, 0.2158, 0.4654, 0.219, 0.4648, 0.2192, 0.4672, 0.2293, 0.5258, 0.2268, 0.5275, 0.2239, 0.5287, 0.221, 0.5293, 0.2179, 0.5293, 0.2149, 0.5287, 0.2121, 0.5275, 0.2096, 0.5258, 0.2074, 0.5237, 0.2058, 0.5212, 0.2046, 0.5183, 0.204, 0.5154, 0.204, 0.5123, 0.2046, 0.5093, 0.2058, 0.5065, 0.2074, 0.504, 0.2096, 0.5018, 0.2121, 0.5002, 0.2149, 0.499, 0.2179, 0.4984, 0.221, 0.4984, 0.2239, 0.499, 0.2268, 0.5002, 0.2293, 0.5018, 0.2314, 0.504, 0.2331, 0.5065, 0.2343, 0.5093, 0.2349, 0.5123, 0.2349, 0.5154, 0.2343, 0.5183, 0.2331, 0.5212, 0.2314, 0.5237, 0.2063, 0.6246, 0.204, 0.6247, 0.2049, 0.6229, 0.2071, 0.6227, 0.213, 0.6806, 0.2097, 0.6807, 0.2101, 0.6789, 0.2131, 0.6788, 0.2275, 0.6246, 0.2248, 0.6245, 0.2242, 0.6227, 0.2268, 0.6227, 0.209, 0.6245, 0.2063, 0.6246, 0.2071, 0.6227, 0.2096, 0.6227, 0.2162, 0.6806, 0.213, 0.6806, 0.2131, 0.6788, 0.2161, 0.6788, 0.2121, 0.6244, 0.209, 0.6245, 0.2096, 0.6227, 0.2124, 0.6226, 0.2195, 0.6807, 0.2162, 0.6806, 0.2161, 0.6788, 0.2191, 0.6789, 0.2298, 0.6247, 0.2275, 0.6246, 0.2268, 0.6227, 0.2289, 0.6229, 0.2153, 0.6244, 0.2121, 0.6244, 0.2124, 0.6226, 0.2154, 0.6226, 0.2225, 0.6807, 0.2195, 0.6807, 0.2191, 0.6789, 0.2219, 0.6789, 0.209, 0.5964, 0.2063, 0.5964, 0.2071, 0.5946, 0.2096, 0.5945, 0.2186, 0.6244, 0.2153, 0.6244, 0.2154, 0.6226, 0.2184, 0.6226, 0.2252, 0.6808, 0.2225, 0.6807, 0.2219, 0.6789, 0.2244, 0.679, 0.2121, 0.5963, 0.209, 0.5964, 0.2096, 0.5945, 0.2124, 0.5945, 0.2218, 0.6244, 0.2186, 0.6244, 0.2184, 0.6226, 0.2214, 0.6226, 0.2063, 0.6527, 0.204, 0.6528, 0.2049, 0.651, 0.2071, 0.6509, 0.2153, 0.5963, 0.2121, 0.5963, 0.2124, 0.5945, 0.2154, 0.5944, 0.2248, 0.6245, 0.2218, 0.6244, 0.2214, 0.6226, 0.2242, 0.6227, 0.209, 0.6526, 0.2063, 0.6527, 0.2071, 0.6509, 0.2096, 0.6508, 0.2186, 0.5963, 0.2153, 0.5963, 0.2154, 0.5944, 0.2184, 0.5944, 0.2121, 0.6525, 0.209, 0.6526, 0.2096, 0.6508, 0.2124, 0.6507, 0.2218, 0.5963, 0.2186, 0.5963, 0.2184, 0.5944, 0.2214, 0.5945, 0.2153, 0.6525, 0.2121, 0.6525, 0.2124, 0.6507, 0.2154, 0.6507, 0.2248, 0.5964, 0.2218, 0.5963, 0.2214, 0.5945, 0.2242, 0.5945, 0.2186, 0.6525, 0.2153, 0.6525, 0.2154, 0.6507, 0.2184, 0.6507, 0.2275, 0.5964, 0.2248, 0.5964, 0.2242, 0.5945, 0.2268, 0.5946, 0.2218, 0.6525, 0.2186, 0.6525, 0.2184, 0.6507, 0.2214, 0.6507, 0.2298, 0.5966, 0.2275, 0.5964, 0.2268, 0.5946, 0.2289, 0.5947, 0.2248, 0.6526, 0.2218, 0.6525, 0.2214, 0.6507, 0.2242, 0.6508, 0.2067, 0.6807, 0.204, 0.6808, 0.2048, 0.679, 0.2073, 0.6789, 0.2275, 0.6527, 0.2248, 0.6526, 0.2242, 0.6508, 0.2268, 0.6509])
me_cylinder_001.materials.append(mat_material_001)
me_cylinder_001.use_paint_bone_selection = False
me_cylinder_001.use_paint_mask = True
me_cylinder_001.update()
me_cube = bpy.data.meshes.new('Cube')
me_cube.from_pydata([(0.03471, -0.01639, 0.7194), (0.003304, 3.742e-08, 0.9531), (0.03471, 0.01639, 0.7194), (0.08918, -0.01639, 0.6185), (0.05506, -0.007312, 0.8106), (0.08918, 0.01639, 0.6185), (0.05506, 0.007312, 0.8106), (0.01367, -0.01639, 0.8523), (0.01367, 0.01639, 0.8523), (0.07212, 0.01639, 0.7146), (0.07212, -0.01639, 0.7146), (0.01367, -0.01639, 0.8523), (0.01367, 0.01639, 0.8523), (0.03354, 0.01639, 0.7192), (0.03354, -0.01639, 0.7192), (0.006911, 0.007025, 0.6752), (0.006911, -0.007025, 0.6752), (-0.03471, -0.01639, 0.7194), (-0.003304, 3.742e-08, 0.9531), (-0.03471, 0.01639, 0.7194), (-0.08918, -0.01639, 0.6185), (-0.05506, -0.007312, 0.8106), (-0.08918, 0.01639, 0.6185), (-0.05506, 0.007312, 0.8106), (-0.01367, -0.01639, 0.8523), (-0.01367, 0.01639, 0.8523), (-0.07212, 0.01639, 0.7146), (-0.07212, -0.01639, 0.7146), (-0.01367, -0.01639, 0.8523), (-0.01367, 0.01639, 0.8523), (-0.03354, 0.01639, 0.7192), (-0.03354, -0.01639, 0.7192), (-0.006911, 0.007025, 0.6752), (-0.006911, -0.007025, 0.6752)], [], [(14, 16, 15, 13), (8, 1, 6, 9), (9, 6, 4, 10), (10, 4, 1, 7), (2, 5, 3, 0), (6, 1, 4), (3, 10, 7, 0), (5, 9, 10, 3), (2, 8, 9, 5), (7, 8, 15, 16), (11, 1, 12), (2, 0, 14, 13), (8, 2, 13, 15), (0, 7, 16, 14), (31, 30, 32, 33), (25, 26, 23, 18), (26, 27, 21, 23), (27, 24, 18, 21), (19, 17, 20, 22), (23, 21, 18), (20, 17, 24, 27), (22, 20, 27, 26), (19, 22, 26, 25), (24, 33, 32, 25), (28, 29, 18), (19, 30, 31, 17), (25, 32, 30, 19), (17, 31, 33, 24)])
_uv = me_cube.uv_layers.new(name='UVMap')
_uv.uv.foreach_set('vector', [0.2282, 0.5296, 0.2213, 0.5617, 0.2109, 0.5617, 0.204, 0.5296, 0.1259, 0.3309, 0.1314, 0.2557, 0.1507, 0.3663, 0.1507, 0.4387, 0.1511, 0.4335, 0.1578, 0.3621, 0.1686, 0.3621, 0.1753, 0.4335, 0.09815, 0.1832, 0.09812, 0.1108, 0.1174, 0.000181, 0.1229, 0.07541, 0.2282, 0.2831, 0.2282, 0.3567, 0.204, 0.3567, 0.204, 0.2831, 0.1578, 0.3621, 0.1632, 0.2557, 0.1686, 0.3621, 0.09812, 0.2553, 0.09815, 0.1832, 0.1229, 0.07541, 0.1248, 0.1748, 0.1511, 0.5049, 0.1511, 0.4335, 0.1753, 0.4335, 0.1753, 0.5049, 0.124, 0.4304, 0.1259, 0.3309, 0.1507, 0.4387, 0.1507, 0.5109, 0.1511, 0.7547, 0.1753, 0.7547, 0.1684, 0.8859, 0.158, 0.8859, 0.204, 0.2031, 0.2279, 0.1317, 0.2279, 0.207, 0.204, 0.7722, 0.204, 0.7479, 0.2049, 0.7479, 0.2049, 0.7722, 0.1259, 0.3309, 0.124, 0.4304, 0.1232, 0.4304, 0.09812, 0.4587, 0.1248, 0.1748, 0.1229, 0.07541, 0.1507, 0.2032, 0.1257, 0.1749, 0.204, 0.562, 0.2282, 0.562, 0.2213, 0.5941, 0.2109, 0.5941, 0.1229, 0.5864, 0.09815, 0.6943, 0.09812, 0.6219, 0.1174, 0.5112, 0.1753, 0.683, 0.1511, 0.683, 0.1578, 0.6116, 0.1686, 0.6116, 0.2036, 0.1832, 0.1788, 0.07541, 0.1844, 0.000181, 0.2036, 0.1108, 0.204, 0.357, 0.2282, 0.357, 0.2282, 0.4306, 0.204, 0.4306, 0.1686, 0.6116, 0.1578, 0.6116, 0.1632, 0.5052, 0.2036, 0.2553, 0.177, 0.1748, 0.1788, 0.07541, 0.2036, 0.1832, 0.1753, 0.7544, 0.1511, 0.7544, 0.1511, 0.683, 0.1753, 0.683, 0.1248, 0.6859, 0.09812, 0.7664, 0.09815, 0.6943, 0.1229, 0.5864, 0.2282, 0.000181, 0.2213, 0.1314, 0.2109, 0.1314, 0.204, 0.000181, 0.2279, 0.2827, 0.204, 0.2788, 0.2279, 0.2074, 0.2049, 0.7968, 0.204, 0.7968, 0.204, 0.7725, 0.2049, 0.7725, 0.1229, 0.5864, 0.1507, 0.7142, 0.1257, 0.6859, 0.1248, 0.6859, 0.177, 0.1748, 0.1761, 0.1749, 0.1511, 0.2032, 0.1788, 0.07541])
me_cube.materials.append(mat_material_001)
me_cube.update()

# ---- objects
ob_cylinder_001 = bpy.data.objects.new('Cylinder.001', me_cylinder_001)
ob_cube = bpy.data.objects.new('Cube', me_cube)

# ---- transforms, parenting, visibility, modifiers, constraints
ob_cylinder_001.location = (0.0, 0.0, 0.0)
_m = ob_cylinder_001.modifiers.new('Smooth by Angle', 'NODES')
_m.node_group = ng_smooth_by_angle_001
_m.show_group_selector = False
ob_cube.parent = ob_cylinder_001
ob_cube.location = (0.0, 0.0, 0.0)

# ---- collection membership
scene.collection.objects.link(ob_cylinder_001)
scene.collection.objects.link(ob_cube)

# ---- scene / render settings (as saved in the file)
scene.frame_start = 1; scene.frame_end = 250; scene.frame_set(1)
scene.render.engine = 'BLENDER_EEVEE_NEXT'
scene.render.bake_bias = 0.0
scene.render.bake_samples = 0
scene.cycles.sampling_pattern = 'TABULATED_SOBOL'
scene.eevee.ray_tracing_options.trace_max_roughness = 0.0
bpy.context.view_layer.update()

# ---- added for rendering (the .blend has no active camera and no usable light): camera, sun
cam_auto = bpy.data.cameras.new('AutoCamera')
cam_auto.lens = 50.0
cam_auto.sensor_width = 36.0
cam_auto.clip_end = 1000.0
ob_auto_camera = bpy.data.objects.new('AutoCamera', cam_auto)
scene.collection.objects.link(ob_auto_camera)
ob_auto_camera.location = (1.54641, -1.85569, 1.35961)
ob_auto_camera.rotation_euler = (1.09748, -7.21219e-08, 0.694738)
scene.camera = ob_auto_camera
light_auto_sun = bpy.data.lights.new('AutoSun', 'SUN')
light_auto_sun.energy = 3.0
light_auto_sun.angle = 0.0523599
ob_auto_sun = bpy.data.objects.new('AutoSun', light_auto_sun)
scene.collection.objects.link(ob_auto_sun)
ob_auto_sun.rotation_euler = (0.872665, 0.174533, 0.523599)
bpy.context.view_layer.update()
